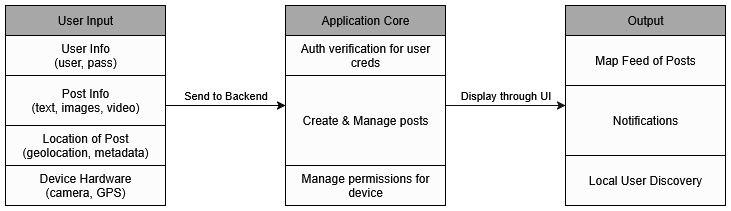

The diagram above was exported from draw.io. Its source (the exported page's mxGraphModel, read from the mxfile embedded in the PNG):
<mxGraphModel dx="800" dy="602" grid="1" gridSize="10" guides="1" tooltips="1" connect="1" arrows="1" fold="1" page="1" pageScale="1" pageWidth="850" pageHeight="1100" background="light-dark(#FFFFFF,#FFFFFF)" math="0" shadow="0">
  <root>
    <mxCell id="0" />
    <mxCell id="1" parent="0" />
    <mxCell id="o0Aq0cgtpdld315TeTkO-14" value="Send to Backend" style="edgeStyle=orthogonalEdgeStyle;rounded=0;orthogonalLoop=1;jettySize=auto;html=1;exitX=1;exitY=0.5;exitDx=0;exitDy=0;fontColor=light-dark(#000000,#000000);strokeColor=light-dark(#000000,#000000);labelBackgroundColor=none;spacingTop=-20;spacing=0;" edge="1" parent="1" source="o0Aq0cgtpdld315TeTkO-6" target="o0Aq0cgtpdld315TeTkO-10">
      <mxGeometry relative="1" as="geometry" />
    </mxCell>
    <mxCell id="o0Aq0cgtpdld315TeTkO-6" value="&lt;div&gt;User Input&lt;/div&gt;" style="swimlane;fontStyle=0;childLayout=stackLayout;horizontal=1;startSize=30;horizontalStack=0;resizeParent=1;resizeParentMax=0;resizeLast=0;collapsible=1;marginBottom=0;whiteSpace=wrap;html=1;fillColor=light-dark(#FFFFFF,#A7A7A7);strokeColor=light-dark(#000000,#000000);swimlaneFillColor=none;fontColor=light-dark(#000000,#060606);" vertex="1" parent="1">
      <mxGeometry x="40" y="160" width="160" height="200" as="geometry">
        <mxRectangle x="40" y="160" width="90" height="30" as="alternateBounds" />
      </mxGeometry>
    </mxCell>
    <mxCell id="o0Aq0cgtpdld315TeTkO-7" value="&lt;div&gt;User Info&lt;/div&gt;&lt;div&gt;(user, pass)&lt;/div&gt;" style="text;strokeColor=light-dark(#000000,#000000);fillColor=light-dark(#FFFFFF,#FCFCFC);align=center;verticalAlign=middle;spacingLeft=4;spacingRight=4;overflow=hidden;points=[[0,0.5],[1,0.5]];portConstraint=eastwest;rotatable=0;whiteSpace=wrap;html=1;fontColor=light-dark(#000000,#060606);" vertex="1" parent="o0Aq0cgtpdld315TeTkO-6">
      <mxGeometry y="30" width="160" height="40" as="geometry" />
    </mxCell>
    <mxCell id="o0Aq0cgtpdld315TeTkO-8" value="&lt;div&gt;Post Info&lt;/div&gt;&lt;div&gt;(text, images, video)&lt;/div&gt;" style="text;strokeColor=light-dark(#000000,#000000);fillColor=light-dark(#FFFFFF,#FCFCFC);align=center;verticalAlign=middle;spacingLeft=4;spacingRight=4;overflow=hidden;points=[[0,0.5],[1,0.5]];portConstraint=eastwest;rotatable=0;whiteSpace=wrap;html=1;fontColor=light-dark(#000000,#060606);" vertex="1" parent="o0Aq0cgtpdld315TeTkO-6">
      <mxGeometry y="70" width="160" height="50" as="geometry" />
    </mxCell>
    <mxCell id="o0Aq0cgtpdld315TeTkO-9" value="&lt;div&gt;Location of Post&lt;/div&gt;&lt;div&gt;(geolocation, metadata)&lt;/div&gt;" style="text;strokeColor=light-dark(#000000,#000000);fillColor=light-dark(#FFFFFF,#FCFCFC);align=center;verticalAlign=middle;spacingLeft=4;spacingRight=4;overflow=hidden;points=[[0,0.5],[1,0.5]];portConstraint=eastwest;rotatable=0;whiteSpace=wrap;html=1;fontColor=light-dark(#000000,#060606);" vertex="1" parent="o0Aq0cgtpdld315TeTkO-6">
      <mxGeometry y="120" width="160" height="40" as="geometry" />
    </mxCell>
    <mxCell id="o0Aq0cgtpdld315TeTkO-16" value="&lt;div&gt;Device Hardware&lt;/div&gt;&lt;div&gt;(camera, GPS)&lt;/div&gt;" style="text;strokeColor=light-dark(#000000,#000000);fillColor=light-dark(#FFFFFF,#FCFCFC);align=center;verticalAlign=middle;spacingLeft=4;spacingRight=4;overflow=hidden;points=[[0,0.5],[1,0.5]];portConstraint=eastwest;rotatable=0;whiteSpace=wrap;html=1;fontColor=light-dark(#000000,#060606);" vertex="1" parent="o0Aq0cgtpdld315TeTkO-6">
      <mxGeometry y="160" width="160" height="40" as="geometry" />
    </mxCell>
    <mxCell id="o0Aq0cgtpdld315TeTkO-22" value="Display through UI" style="edgeStyle=orthogonalEdgeStyle;rounded=0;orthogonalLoop=1;jettySize=auto;html=1;exitX=1;exitY=0.5;exitDx=0;exitDy=0;strokeColor=light-dark(#000000,#101010);spacingTop=-20;labelBackgroundColor=none;fontColor=light-dark(#000000,#000000);" edge="1" parent="1" source="o0Aq0cgtpdld315TeTkO-10" target="o0Aq0cgtpdld315TeTkO-17">
      <mxGeometry relative="1" as="geometry" />
    </mxCell>
    <mxCell id="o0Aq0cgtpdld315TeTkO-10" value="Application Core" style="swimlane;fontStyle=0;childLayout=stackLayout;horizontal=1;startSize=30;horizontalStack=0;resizeParent=1;resizeParentMax=0;resizeLast=0;collapsible=1;marginBottom=0;whiteSpace=wrap;html=1;fillColor=light-dark(#FFFFFF,#A7A7A7);strokeColor=light-dark(#000000,#000000);swimlaneFillColor=none;fontColor=light-dark(#000000,#060606);" vertex="1" parent="1">
      <mxGeometry x="320" y="160" width="160" height="200" as="geometry" />
    </mxCell>
    <mxCell id="o0Aq0cgtpdld315TeTkO-11" value="Auth verification for user creds" style="text;strokeColor=light-dark(#000000,#000000);fillColor=light-dark(#FFFFFF,#FCFCFC);align=center;verticalAlign=middle;spacingLeft=4;spacingRight=4;overflow=hidden;points=[[0,0.5],[1,0.5]];portConstraint=eastwest;rotatable=0;whiteSpace=wrap;html=1;fontColor=light-dark(#000000,#060606);" vertex="1" parent="o0Aq0cgtpdld315TeTkO-10">
      <mxGeometry y="30" width="160" height="40" as="geometry" />
    </mxCell>
    <mxCell id="o0Aq0cgtpdld315TeTkO-12" value="Create &amp;amp; Manage posts" style="text;strokeColor=light-dark(#000000,#000000);fillColor=light-dark(#FFFFFF,#FCFCFC);align=center;verticalAlign=middle;spacingLeft=4;spacingRight=4;overflow=hidden;points=[[0,0.5],[1,0.5]];portConstraint=eastwest;rotatable=0;whiteSpace=wrap;html=1;fontColor=light-dark(#000000,#060606);" vertex="1" parent="o0Aq0cgtpdld315TeTkO-10">
      <mxGeometry y="70" width="160" height="90" as="geometry" />
    </mxCell>
    <mxCell id="o0Aq0cgtpdld315TeTkO-15" value="Manage permissions for device" style="text;strokeColor=light-dark(#000000,#000000);fillColor=light-dark(#FFFFFF,#FCFCFC);align=center;verticalAlign=middle;spacingLeft=4;spacingRight=4;overflow=hidden;points=[[0,0.5],[1,0.5]];portConstraint=eastwest;rotatable=0;whiteSpace=wrap;html=1;fontColor=light-dark(#000000,#060606);" vertex="1" parent="o0Aq0cgtpdld315TeTkO-10">
      <mxGeometry y="160" width="160" height="40" as="geometry" />
    </mxCell>
    <mxCell id="o0Aq0cgtpdld315TeTkO-17" value="&lt;div&gt;Output&lt;/div&gt;" style="swimlane;fontStyle=0;childLayout=stackLayout;horizontal=1;startSize=30;horizontalStack=0;resizeParent=1;resizeParentMax=0;resizeLast=0;collapsible=1;marginBottom=0;whiteSpace=wrap;html=1;fillColor=light-dark(#FFFFFF,#A7A7A7);strokeColor=light-dark(#000000,#000000);swimlaneFillColor=none;fontColor=light-dark(#000000,#060606);" vertex="1" parent="1">
      <mxGeometry x="600" y="160" width="160" height="200" as="geometry" />
    </mxCell>
    <mxCell id="o0Aq0cgtpdld315TeTkO-18" value="Map Feed of Posts" style="text;strokeColor=light-dark(#000000,#000000);fillColor=light-dark(#FFFFFF,#FCFCFC);align=center;verticalAlign=middle;spacingLeft=4;spacingRight=4;overflow=hidden;points=[[0,0.5],[1,0.5]];portConstraint=eastwest;rotatable=0;whiteSpace=wrap;html=1;fontColor=light-dark(#000000,#060606);" vertex="1" parent="o0Aq0cgtpdld315TeTkO-17">
      <mxGeometry y="30" width="160" height="50" as="geometry" />
    </mxCell>
    <mxCell id="o0Aq0cgtpdld315TeTkO-19" value="Notifications" style="text;strokeColor=light-dark(#000000,#000000);fillColor=light-dark(#FFFFFF,#FCFCFC);align=center;verticalAlign=middle;spacingLeft=4;spacingRight=4;overflow=hidden;points=[[0,0.5],[1,0.5]];portConstraint=eastwest;rotatable=0;whiteSpace=wrap;html=1;fontColor=light-dark(#000000,#060606);" vertex="1" parent="o0Aq0cgtpdld315TeTkO-17">
      <mxGeometry y="80" width="160" height="70" as="geometry" />
    </mxCell>
    <mxCell id="o0Aq0cgtpdld315TeTkO-20" value="Local User Discovery" style="text;strokeColor=light-dark(#000000,#000000);fillColor=light-dark(#FFFFFF,#FCFCFC);align=center;verticalAlign=middle;spacingLeft=4;spacingRight=4;overflow=hidden;points=[[0,0.5],[1,0.5]];portConstraint=eastwest;rotatable=0;whiteSpace=wrap;html=1;fontColor=light-dark(#000000,#060606);" vertex="1" parent="o0Aq0cgtpdld315TeTkO-17">
      <mxGeometry y="150" width="160" height="50" as="geometry" />
    </mxCell>
  </root>
</mxGraphModel>